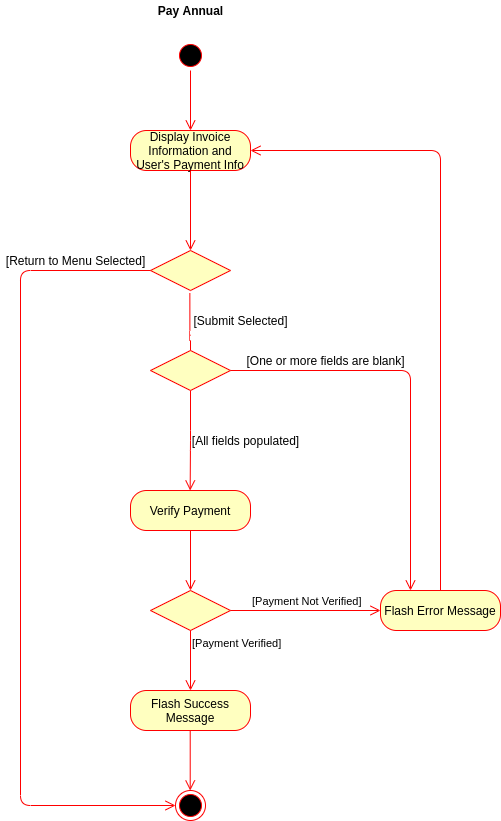

The diagram above was exported from draw.io. Its source (the exported page's mxGraphModel, read from the mxfile embedded in the PNG):
<mxGraphModel dx="1422" dy="936" grid="1" gridSize="10" guides="1" tooltips="1" connect="1" arrows="1" fold="1" page="1" pageScale="1" pageWidth="1100" pageHeight="850" math="0" shadow="0">
  <root>
    <mxCell id="0" />
    <mxCell id="1" parent="0" />
    <mxCell id="2" value="" style="ellipse;html=1;shape=startState;fillColor=#000000;strokeColor=#ff0000;" vertex="1" parent="1">
      <mxGeometry x="315" y="50" width="30" height="30" as="geometry" />
    </mxCell>
    <mxCell id="3" value="" style="edgeStyle=orthogonalEdgeStyle;html=1;verticalAlign=bottom;endArrow=open;endSize=8;strokeColor=#ff0000;" edge="1" source="2" parent="1">
      <mxGeometry relative="1" as="geometry">
        <mxPoint x="330" y="140" as="targetPoint" />
      </mxGeometry>
    </mxCell>
    <mxCell id="4" value="Display Invoice Information and User's Payment Info" style="rounded=1;whiteSpace=wrap;html=1;arcSize=40;fontColor=#000000;fillColor=#ffffc0;strokeColor=#ff0000;" vertex="1" parent="1">
      <mxGeometry x="270" y="140" width="120" height="40" as="geometry" />
    </mxCell>
    <mxCell id="5" value="" style="edgeStyle=orthogonalEdgeStyle;html=1;verticalAlign=bottom;endArrow=open;endSize=8;strokeColor=#ff0000;entryX=0.5;entryY=0;entryDx=0;entryDy=0;" edge="1" source="4" target="18" parent="1">
      <mxGeometry relative="1" as="geometry">
        <mxPoint x="330" y="240" as="targetPoint" />
      </mxGeometry>
    </mxCell>
    <mxCell id="6" value="" style="edgeStyle=orthogonalEdgeStyle;html=1;verticalAlign=bottom;endArrow=open;endSize=8;strokeColor=#ff0000;" edge="1" parent="1">
      <mxGeometry relative="1" as="geometry">
        <mxPoint x="329.6600000000001" y="500" as="targetPoint" />
        <mxPoint x="330" y="400" as="sourcePoint" />
        <Array as="points">
          <mxPoint x="330" y="450" />
        </Array>
      </mxGeometry>
    </mxCell>
    <mxCell id="7" value="Verify Payment" style="rounded=1;whiteSpace=wrap;html=1;arcSize=40;fontColor=#000000;fillColor=#ffffc0;strokeColor=#ff0000;" vertex="1" parent="1">
      <mxGeometry x="270" y="500" width="120" height="40" as="geometry" />
    </mxCell>
    <mxCell id="8" value="" style="edgeStyle=orthogonalEdgeStyle;html=1;verticalAlign=bottom;endArrow=open;endSize=8;strokeColor=#ff0000;" edge="1" source="7" parent="1">
      <mxGeometry relative="1" as="geometry">
        <mxPoint x="330" y="600" as="targetPoint" />
      </mxGeometry>
    </mxCell>
    <mxCell id="9" value="&lt;b&gt;Pay Annual&lt;/b&gt;" style="text;html=1;align=center;verticalAlign=middle;resizable=0;points=[];autosize=1;" vertex="1" parent="1">
      <mxGeometry x="290" y="10" width="80" height="20" as="geometry" />
    </mxCell>
    <mxCell id="10" value="" style="rhombus;whiteSpace=wrap;html=1;fillColor=#ffffc0;strokeColor=#ff0000;" vertex="1" parent="1">
      <mxGeometry x="290" y="600" width="80" height="40" as="geometry" />
    </mxCell>
    <mxCell id="11" value="[Payment Not Verified]" style="edgeStyle=orthogonalEdgeStyle;html=1;align=left;verticalAlign=bottom;endArrow=open;endSize=8;strokeColor=#ff0000;entryX=0;entryY=0.5;entryDx=0;entryDy=0;" edge="1" source="10" target="17" parent="1">
      <mxGeometry x="-0.7333" relative="1" as="geometry">
        <mxPoint x="470" y="620" as="targetPoint" />
        <mxPoint as="offset" />
      </mxGeometry>
    </mxCell>
    <mxCell id="12" value="[Payment Verified]" style="edgeStyle=orthogonalEdgeStyle;html=1;align=left;verticalAlign=top;endArrow=open;endSize=8;strokeColor=#ff0000;" edge="1" source="10" parent="1">
      <mxGeometry x="-1" relative="1" as="geometry">
        <mxPoint x="330" y="700" as="targetPoint" />
      </mxGeometry>
    </mxCell>
    <mxCell id="13" value="Flash Success Message" style="rounded=1;whiteSpace=wrap;html=1;arcSize=40;fontColor=#000000;fillColor=#ffffc0;strokeColor=#ff0000;" vertex="1" parent="1">
      <mxGeometry x="270" y="700" width="120" height="40" as="geometry" />
    </mxCell>
    <mxCell id="14" value="" style="ellipse;html=1;shape=endState;fillColor=#000000;strokeColor=#ff0000;" vertex="1" parent="1">
      <mxGeometry x="315" y="800" width="30" height="30" as="geometry" />
    </mxCell>
    <mxCell id="15" value="" style="edgeStyle=orthogonalEdgeStyle;html=1;verticalAlign=bottom;endArrow=open;endSize=8;strokeColor=#ff0000;" edge="1" parent="1">
      <mxGeometry relative="1" as="geometry">
        <mxPoint x="329.71000000000004" y="800" as="targetPoint" />
        <mxPoint x="329.71000000000004" y="740" as="sourcePoint" />
      </mxGeometry>
    </mxCell>
    <mxCell id="16" style="edgeStyle=orthogonalEdgeStyle;orthogonalLoop=1;jettySize=auto;html=1;entryX=1;entryY=0.5;entryDx=0;entryDy=0;endArrow=open;endSize=8;strokeColor=#ff0000;align=left;exitX=0.5;exitY=0;exitDx=0;exitDy=0;" edge="1" source="17" target="4" parent="1">
      <mxGeometry relative="1" as="geometry">
        <Array as="points">
          <mxPoint x="580" y="160" />
        </Array>
        <mxPoint x="390" y="260" as="targetPoint" />
      </mxGeometry>
    </mxCell>
    <mxCell id="17" value="Flash Error Message" style="rounded=1;whiteSpace=wrap;html=1;arcSize=40;fontColor=#000000;fillColor=#ffffc0;strokeColor=#ff0000;" vertex="1" parent="1">
      <mxGeometry x="520" y="600" width="120" height="40" as="geometry" />
    </mxCell>
    <mxCell id="18" value="" style="rhombus;whiteSpace=wrap;html=1;fillColor=#ffffc0;strokeColor=#ff0000;" vertex="1" parent="1">
      <mxGeometry x="290" y="260" width="80" height="40" as="geometry" />
    </mxCell>
    <mxCell id="19" value="" style="edgeStyle=orthogonalEdgeStyle;html=1;verticalAlign=bottom;endArrow=open;endSize=8;strokeColor=#ff0000;exitX=0;exitY=0.5;exitDx=0;exitDy=0;entryX=0;entryY=0.5;entryDx=0;entryDy=0;" edge="1" source="18" target="14" parent="1">
      <mxGeometry relative="1" as="geometry">
        <mxPoint x="170" y="451.747572815534" as="targetPoint" />
        <mxPoint x="410" y="300" as="sourcePoint" />
        <Array as="points">
          <mxPoint x="160" y="280" />
          <mxPoint x="160" y="815" />
        </Array>
      </mxGeometry>
    </mxCell>
    <mxCell id="20" value="[Return to Menu Selected]" style="text;html=1;align=center;verticalAlign=middle;resizable=0;points=[];autosize=1;" vertex="1" parent="1">
      <mxGeometry x="140" y="260" width="150" height="20" as="geometry" />
    </mxCell>
    <mxCell id="21" value="" style="edgeStyle=orthogonalEdgeStyle;html=1;verticalAlign=bottom;endArrow=open;endSize=8;strokeColor=#ff0000;exitX=0.492;exitY=1.067;exitDx=0;exitDy=0;exitPerimeter=0;" edge="1" source="18" parent="1">
      <mxGeometry relative="1" as="geometry">
        <mxPoint x="330" y="400" as="targetPoint" />
        <mxPoint x="329.8300000000001" y="380" as="sourcePoint" />
      </mxGeometry>
    </mxCell>
    <mxCell id="22" value="[Submit Selected]" style="text;html=1;align=center;verticalAlign=middle;resizable=0;points=[];autosize=1;" vertex="1" parent="1">
      <mxGeometry x="325" y="320" width="110" height="20" as="geometry" />
    </mxCell>
    <mxCell id="23" value="" style="rhombus;whiteSpace=wrap;html=1;fillColor=#ffffc0;strokeColor=#ff0000;" vertex="1" parent="1">
      <mxGeometry x="290" y="360" width="80" height="40" as="geometry" />
    </mxCell>
    <mxCell id="24" value="" style="edgeStyle=orthogonalEdgeStyle;html=1;verticalAlign=bottom;endArrow=open;endSize=8;strokeColor=#ff0000;exitX=1;exitY=0.5;exitDx=0;exitDy=0;entryX=0.25;entryY=0;entryDx=0;entryDy=0;" edge="1" source="23" target="17" parent="1">
      <mxGeometry relative="1" as="geometry">
        <mxPoint x="340" y="510" as="targetPoint" />
        <mxPoint x="340" y="450" as="sourcePoint" />
      </mxGeometry>
    </mxCell>
    <mxCell id="25" value="[One or more fields are blank]" style="text;html=1;align=center;verticalAlign=middle;resizable=0;points=[];autosize=1;" vertex="1" parent="1">
      <mxGeometry x="380" y="360" width="170" height="20" as="geometry" />
    </mxCell>
    <mxCell id="26" value="[All fields populated]" style="text;html=1;align=center;verticalAlign=middle;resizable=0;points=[];autosize=1;" vertex="1" parent="1">
      <mxGeometry x="325" y="440" width="120" height="20" as="geometry" />
    </mxCell>
  </root>
</mxGraphModel>